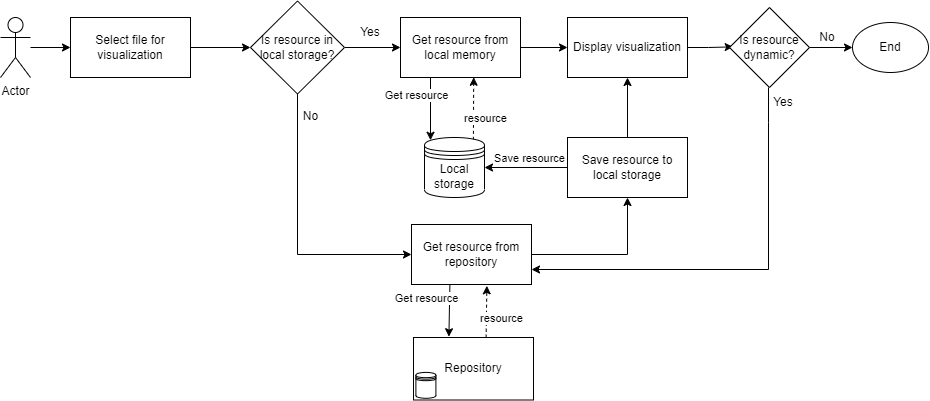

The diagram above was exported from draw.io. Its source (the exported page's mxGraphModel, read from the mxfile embedded in the PNG):
<mxGraphModel dx="1260" dy="691" grid="1" gridSize="5" guides="1" tooltips="1" connect="1" arrows="1" fold="1" page="1" pageScale="1" pageWidth="2339" pageHeight="3300" math="0" shadow="0">
  <root>
    <mxCell id="0" />
    <mxCell id="1" parent="0" />
    <mxCell id="2" style="edgeStyle=orthogonalEdgeStyle;rounded=0;orthogonalLoop=1;jettySize=auto;html=1;entryX=0;entryY=0.5;entryDx=0;entryDy=0;" edge="1" source="3" target="5" parent="1">
      <mxGeometry relative="1" as="geometry" />
    </mxCell>
    <mxCell id="3" value="Actor" style="shape=umlActor;verticalLabelPosition=bottom;verticalAlign=top;html=1;outlineConnect=0;" vertex="1" parent="1">
      <mxGeometry x="390" y="1520" width="30" height="60" as="geometry" />
    </mxCell>
    <mxCell id="4" style="edgeStyle=orthogonalEdgeStyle;rounded=0;orthogonalLoop=1;jettySize=auto;html=1;entryX=0;entryY=0.5;entryDx=0;entryDy=0;" edge="1" source="5" target="32" parent="1">
      <mxGeometry relative="1" as="geometry">
        <mxPoint x="630" y="1550" as="targetPoint" />
      </mxGeometry>
    </mxCell>
    <mxCell id="5" value="Select file for visualization" style="rounded=0;whiteSpace=wrap;html=1;" vertex="1" parent="1">
      <mxGeometry x="460" y="1520" width="120" height="60" as="geometry" />
    </mxCell>
    <mxCell id="6" style="edgeStyle=orthogonalEdgeStyle;rounded=0;orthogonalLoop=1;jettySize=auto;html=1;entryX=0;entryY=0.5;entryDx=0;entryDy=0;exitX=1;exitY=0.5;exitDx=0;exitDy=0;" edge="1" source="32" target="31" parent="1">
      <mxGeometry relative="1" as="geometry">
        <mxPoint x="814" y="1550" as="targetPoint" />
        <mxPoint x="750" y="1550" as="sourcePoint" />
      </mxGeometry>
    </mxCell>
    <mxCell id="7" value="" style="endArrow=classic;html=1;rounded=0;exitX=0.815;exitY=0.039;exitDx=0;exitDy=0;exitPerimeter=0;dashed=1;entryX=0.61;entryY=0.996;entryDx=0;entryDy=0;entryPerimeter=0;" edge="1" source="38" target="31" parent="1">
      <mxGeometry width="50" height="50" relative="1" as="geometry">
        <mxPoint x="861.4000000000001" y="1634.35" as="sourcePoint" />
        <mxPoint x="874" y="1594" as="targetPoint" />
        <Array as="points" />
      </mxGeometry>
    </mxCell>
    <mxCell id="8" value="resource" style="edgeLabel;html=1;align=center;verticalAlign=middle;resizable=0;points=[];" vertex="1" connectable="0" parent="7">
      <mxGeometry x="-0.1547" y="1" relative="1" as="geometry">
        <mxPoint x="12" y="4" as="offset" />
      </mxGeometry>
    </mxCell>
    <mxCell id="9" value="Yes" style="text;html=1;strokeColor=none;fillColor=none;align=center;verticalAlign=middle;whiteSpace=wrap;rounded=0;" vertex="1" parent="1">
      <mxGeometry x="730" y="1520" width="60" height="30" as="geometry" />
    </mxCell>
    <mxCell id="10" style="edgeStyle=orthogonalEdgeStyle;rounded=0;orthogonalLoop=1;jettySize=auto;html=1;entryX=0.046;entryY=0.492;entryDx=0;entryDy=0;entryPerimeter=0;" edge="1" source="11" target="17" parent="1">
      <mxGeometry relative="1" as="geometry" />
    </mxCell>
    <mxCell id="11" value="Display visualization" style="rounded=0;whiteSpace=wrap;html=1;" vertex="1" parent="1">
      <mxGeometry x="957" y="1520" width="120" height="60" as="geometry" />
    </mxCell>
    <mxCell id="12" value="" style="endArrow=classic;html=1;rounded=0;exitX=1;exitY=0.5;exitDx=0;exitDy=0;entryX=0;entryY=0.5;entryDx=0;entryDy=0;" edge="1" target="11" parent="1">
      <mxGeometry width="50" height="50" relative="1" as="geometry">
        <mxPoint x="908" y="1550" as="sourcePoint" />
        <mxPoint x="965" y="1487" as="targetPoint" />
        <Array as="points" />
      </mxGeometry>
    </mxCell>
    <mxCell id="13" value="Get resource from repository" style="rounded=0;whiteSpace=wrap;html=1;" vertex="1" parent="1">
      <mxGeometry x="801" y="1727" width="120" height="60" as="geometry" />
    </mxCell>
    <mxCell id="14" value="" style="endArrow=classic;html=1;rounded=0;exitX=0.5;exitY=1;exitDx=0;exitDy=0;entryX=0;entryY=0.5;entryDx=0;entryDy=0;" edge="1" source="32" target="13" parent="1">
      <mxGeometry width="50" height="50" relative="1" as="geometry">
        <mxPoint x="861" y="1596.5" as="sourcePoint" />
        <mxPoint x="1042" y="1640" as="targetPoint" />
        <Array as="points">
          <mxPoint x="687" y="1757" />
        </Array>
      </mxGeometry>
    </mxCell>
    <mxCell id="15" value="No" style="text;html=1;strokeColor=none;fillColor=none;align=center;verticalAlign=middle;whiteSpace=wrap;rounded=0;" vertex="1" parent="1">
      <mxGeometry x="688" y="1612" width="24.5" height="14.5" as="geometry" />
    </mxCell>
    <mxCell id="16" style="edgeStyle=orthogonalEdgeStyle;rounded=0;orthogonalLoop=1;jettySize=auto;html=1;" edge="1" source="17" target="24" parent="1">
      <mxGeometry relative="1" as="geometry" />
    </mxCell>
    <mxCell id="17" value="Is resource dynamic?" style="rhombus;whiteSpace=wrap;html=1;" vertex="1" parent="1">
      <mxGeometry x="1119" y="1510" width="80" height="80" as="geometry" />
    </mxCell>
    <mxCell id="18" value="" style="endArrow=classic;html=1;rounded=0;exitX=0.32;exitY=1.002;exitDx=0;exitDy=0;exitPerimeter=0;entryX=0.295;entryY=-0.013;entryDx=0;entryDy=0;entryPerimeter=0;" edge="1" source="13" target="36" parent="1">
      <mxGeometry width="50" height="50" relative="1" as="geometry">
        <mxPoint x="718" y="1882" as="sourcePoint" />
        <mxPoint x="838.3199999999999" y="1832.96" as="targetPoint" />
      </mxGeometry>
    </mxCell>
    <mxCell id="19" value="Get resource" style="edgeLabel;html=1;align=center;verticalAlign=middle;resizable=0;points=[];" vertex="1" connectable="0" parent="18">
      <mxGeometry x="-0.2067" y="2" relative="1" as="geometry">
        <mxPoint x="-26" y="-8" as="offset" />
      </mxGeometry>
    </mxCell>
    <mxCell id="20" value="" style="endArrow=classic;html=1;rounded=0;entryX=0.628;entryY=1.022;entryDx=0;entryDy=0;entryPerimeter=0;dashed=1;exitX=0.605;exitY=0.003;exitDx=0;exitDy=0;exitPerimeter=0;" edge="1" source="36" target="13" parent="1">
      <mxGeometry width="50" height="50" relative="1" as="geometry">
        <mxPoint x="876" y="1836" as="sourcePoint" />
        <mxPoint x="1000" y="1862" as="targetPoint" />
      </mxGeometry>
    </mxCell>
    <mxCell id="21" value="resource" style="edgeLabel;html=1;align=center;verticalAlign=middle;resizable=0;points=[];" vertex="1" connectable="0" parent="20">
      <mxGeometry x="-0.4078" relative="1" as="geometry">
        <mxPoint x="15" y="-5" as="offset" />
      </mxGeometry>
    </mxCell>
    <mxCell id="22" value="" style="endArrow=classic;html=1;rounded=0;exitX=0.5;exitY=0;exitDx=0;exitDy=0;strokeWidth=1;" edge="1" source="27" target="11" parent="1">
      <mxGeometry width="50" height="50" relative="1" as="geometry">
        <mxPoint x="963" y="1786" as="sourcePoint" />
        <mxPoint x="957" y="1670" as="targetPoint" />
        <Array as="points" />
      </mxGeometry>
    </mxCell>
    <mxCell id="23" value="Yes" style="text;html=1;strokeColor=none;fillColor=none;align=center;verticalAlign=middle;whiteSpace=wrap;rounded=0;" vertex="1" parent="1">
      <mxGeometry x="1143" y="1590" width="60" height="30" as="geometry" />
    </mxCell>
    <mxCell id="24" value="End" style="ellipse;whiteSpace=wrap;html=1;" vertex="1" parent="1">
      <mxGeometry x="1242" y="1525" width="76" height="50" as="geometry" />
    </mxCell>
    <mxCell id="25" value="No" style="text;html=1;strokeColor=none;fillColor=none;align=center;verticalAlign=middle;whiteSpace=wrap;rounded=0;" vertex="1" parent="1">
      <mxGeometry x="1187" y="1525" width="60" height="30" as="geometry" />
    </mxCell>
    <mxCell id="26" value="" style="endArrow=classic;html=1;rounded=0;exitX=1;exitY=0.5;exitDx=0;exitDy=0;entryX=0.5;entryY=1;entryDx=0;entryDy=0;" edge="1" source="13" target="27" parent="1">
      <mxGeometry width="50" height="50" relative="1" as="geometry">
        <mxPoint x="921" y="1670" as="sourcePoint" />
        <mxPoint x="1017" y="1580" as="targetPoint" />
        <Array as="points">
          <mxPoint x="1017" y="1757" />
        </Array>
      </mxGeometry>
    </mxCell>
    <mxCell id="27" value="Save resource to local storage" style="rounded=0;whiteSpace=wrap;html=1;" vertex="1" parent="1">
      <mxGeometry x="957" y="1640" width="120" height="60" as="geometry" />
    </mxCell>
    <mxCell id="28" value="" style="endArrow=classic;html=1;rounded=0;exitX=0;exitY=0.5;exitDx=0;exitDy=0;entryX=1;entryY=0.5;entryDx=0;entryDy=0;" edge="1" source="27" target="38" parent="1">
      <mxGeometry width="50" height="50" relative="1" as="geometry">
        <mxPoint x="1000" y="1790" as="sourcePoint" />
        <mxPoint x="873" y="1670" as="targetPoint" />
        <Array as="points" />
      </mxGeometry>
    </mxCell>
    <mxCell id="29" value="Save resource" style="edgeLabel;html=1;align=center;verticalAlign=middle;resizable=0;points=[];" vertex="1" connectable="0" parent="28">
      <mxGeometry x="0.1494" y="1" relative="1" as="geometry">
        <mxPoint x="9" y="-11" as="offset" />
      </mxGeometry>
    </mxCell>
    <mxCell id="30" value="" style="endArrow=classic;html=1;rounded=0;exitX=0.25;exitY=0;exitDx=0;exitDy=0;entryX=1;entryY=0.75;entryDx=0;entryDy=0;" edge="1" source="23" target="13" parent="1">
      <mxGeometry width="50" height="50" relative="1" as="geometry">
        <mxPoint x="1114" y="1697" as="sourcePoint" />
        <mxPoint x="1164" y="1647" as="targetPoint" />
        <Array as="points">
          <mxPoint x="1158" y="1625" />
          <mxPoint x="1158" y="1772" />
        </Array>
      </mxGeometry>
    </mxCell>
    <mxCell id="31" value="Get resource from local memory" style="rounded=0;whiteSpace=wrap;html=1;" vertex="1" parent="1">
      <mxGeometry x="790" y="1520" width="120" height="60" as="geometry" />
    </mxCell>
    <mxCell id="32" value="Is resource in local storage?" style="rhombus;whiteSpace=wrap;html=1;" vertex="1" parent="1">
      <mxGeometry x="640" y="1503.5" width="94" height="93" as="geometry" />
    </mxCell>
    <mxCell id="33" value="" style="endArrow=classic;html=1;rounded=0;exitX=0.25;exitY=1;exitDx=0;exitDy=0;entryX=0.1;entryY=0.046;entryDx=0;entryDy=0;entryPerimeter=0;" edge="1" source="31" target="38" parent="1">
      <mxGeometry width="50" height="50" relative="1" as="geometry">
        <mxPoint x="754" y="1668" as="sourcePoint" />
        <mxPoint x="819" y="1630.48" as="targetPoint" />
      </mxGeometry>
    </mxCell>
    <mxCell id="34" value="Get resource" style="edgeLabel;html=1;align=center;verticalAlign=middle;resizable=0;points=[];" vertex="1" connectable="0" parent="33">
      <mxGeometry x="0.3349" relative="1" as="geometry">
        <mxPoint x="-15" y="-25" as="offset" />
      </mxGeometry>
    </mxCell>
    <mxCell id="35" value="" style="group" vertex="1" connectable="0" parent="1">
      <mxGeometry x="803" y="1840" width="120" height="62.5" as="geometry" />
    </mxCell>
    <mxCell id="36" value="Repository" style="rounded=0;whiteSpace=wrap;html=1;" vertex="1" parent="35">
      <mxGeometry width="120" height="62.49999999999999" as="geometry" />
    </mxCell>
    <mxCell id="37" value="" style="shape=datastore;whiteSpace=wrap;html=1;" vertex="1" parent="35">
      <mxGeometry x="2.400000000000091" y="34.91379310344827" width="20" height="25.86206896551724" as="geometry" />
    </mxCell>
    <mxCell id="38" value="Local storage" style="shape=datastore;whiteSpace=wrap;html=1;" vertex="1" parent="1">
      <mxGeometry x="814" y="1640" width="60" height="60" as="geometry" />
    </mxCell>
  </root>
</mxGraphModel>